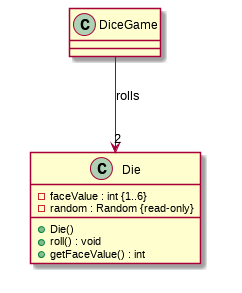

The diagram above was rendered by PlantUML. Its source (embedded in the PNG):
@startuml

class Die {
	- faceValue : int {1..6}
	- random : Random {read-only}
	+ Die()
	+ roll() : void
	+ getFaceValue() : int
}

DiceGame --> "2" Die : "rolls"
@enduml